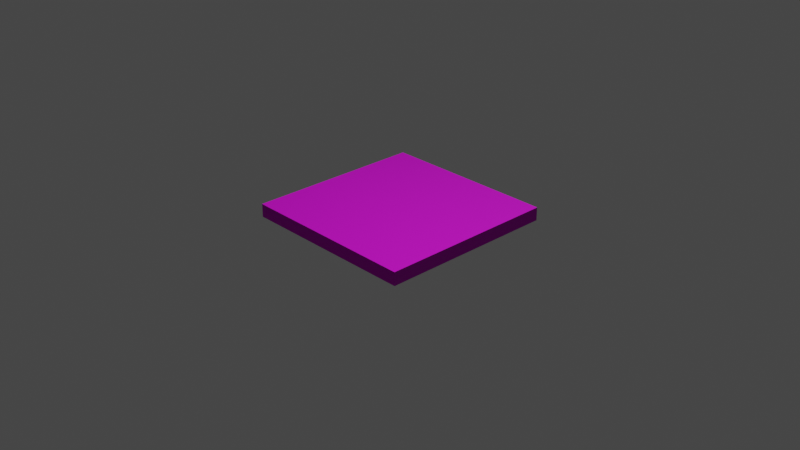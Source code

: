 # Source: Floor_1.blend  (saved by Blender 2.83.19; exported with 4.5.12 LTS)
import bpy
from mathutils import Matrix  # noqa: F401  (used for matrix-valued properties, if any)

bpy.ops.wm.read_factory_settings(use_empty=True)
scene = bpy.context.scene
scene.name = 'Scene'

# ---- collections
col_collection = bpy.data.collections.new('Collection'); scene.collection.children.link(col_collection)

# ---- images (referenced by path relative to the original .blend; pixels are not part of the script)
import os
ASSET_DIR = os.environ.get("B2B_ASSET_DIR", "")  # directory of the original .blend (textures are referenced by path, not embedded)
HERE = os.path.dirname(os.path.abspath(__file__))  # packed textures are extracted next to this script under _unpacked/

def load_image(name, relpath, width, height, colorspace="sRGB"):
    """Load a texture the original file referenced (path relative to the .blend, or extracted next to this script)."""
    p = next((c for c in (os.path.join(HERE, relpath), os.path.join(ASSET_DIR, relpath)) if relpath and os.path.exists(c)), "")
    if p:
        img = bpy.data.images.load(p, check_existing=True)
        img.name = name
    else:  # same state as the original file: an image datablock whose file is absent (Cycles renders it pink)
        img = bpy.data.images.new(name, width, height)
        img.source = "FILE"
        img.filepath = "//" + (relpath or name)
    img.colorspace_settings.name = colorspace
    return img
img_stylized_rock_03_basecolor_tga = load_image('Stylized_Rock_03_basecolor.tga', 'Stylized_Rock_03_basecolor.tga', 1024, 1024, 'sRGB')
img_stylized_rock_03_normal_tga = load_image('Stylized_Rock_03_normal.tga', 'Stylized_Rock_03_normal.tga', 1024, 1024, 'sRGB')
img_stylized_rock_03_roughness_tga = load_image('Stylized_Rock_03_roughness.tga', 'Stylized_Rock_03_roughness.tga', 1024, 1024, 'sRGB')
img_stylized_rock_03_ao_tga = load_image('Stylized_Rock_03_ao.tga', 'Stylized_Rock_03_ao.tga', 1024, 1024, 'sRGB')
img_stylized_rock_03_height_tga = load_image('Stylized_Rock_03_height.tga', 'Stylized_Rock_03_height.tga', 1024, 1024, 'sRGB')

# ---- materials (node trees are filled in below, after node groups)
mat_material = bpy.data.materials.new('Material')
mat_material.alpha_threshold = 0.0
mat_material.use_transparent_shadow = False
mat_material.line_color = (0.0, 0.0, 0.0, 1.0)

# ---- material node trees
mat_material.use_nodes = True; mat_material.node_tree.nodes.clear()
_N = mat_material.node_tree.nodes; _L = mat_material.node_tree.links
n0 = _N.new('ShaderNodeOutputMaterial'); n0.name = 'Material Output'; n0.location = (300, 300)
n1 = _N.new('ShaderNodeTexImage'); n1.name = 'Image Texture.001'; n1.location = (-496, 318)
n1.image = img_stylized_rock_03_basecolor_tga
n2 = _N.new('ShaderNodeTexImage'); n2.name = 'Image Texture.003'; n2.location = (-499, -225)
n2.image = img_stylized_rock_03_normal_tga
n3 = _N.new('ShaderNodeNormalMap'); n3.name = 'Normal Map'; n3.location = (-195, -224)
n4 = _N.new('ShaderNodeTexImage'); n4.name = 'Image Texture.004'; n4.location = (-499, -502)
n4.image = img_stylized_rock_03_roughness_tga
n5 = _N.new('ShaderNodeTexImage'); n5.name = 'Image Texture'; n5.location = (-496, 595)
n5.image = img_stylized_rock_03_ao_tga
n6 = _N.new('ShaderNodeAmbientOcclusion'); n6.name = 'Ambient Occlusion'; n6.location = (-206, 196)
n6.samples = 128
n7 = _N.new('ShaderNodeTexImage'); n7.name = 'Image Texture.002'; n7.location = (-496, 42)
n7.image = img_stylized_rock_03_height_tga
n8 = _N.new('ShaderNodeBsdfPrincipled'); n8.name = 'Principled BSDF'; n8.location = (10, 300)
n8.distribution = 'GGX'
n8.subsurface_method = 'BURLEY'
n8.inputs[3].default_value = 1.45
n8.inputs[27].default_value = (0.0, 0.0, 0.0, 1.0)
n8.inputs[28].default_value = 1.0
_L.new(n8.outputs[0], n0.inputs[0])
_L.new(n2.outputs[0], n3.inputs[1])
_L.new(n3.outputs[0], n8.inputs[5])
_L.new(n1.outputs[0], n8.inputs[0])
_L.new(n4.outputs[1], n8.inputs[2])
_L.new(n5.outputs[0], n6.inputs[0])
_L.new(n7.outputs[1], n3.inputs[0])
n0.is_active_output = True

# ---- world
world_world = bpy.data.worlds.new('World'); scene.world = world_world
world_world.use_nodes = True; world_world.node_tree.nodes.clear()
_N = world_world.node_tree.nodes; _L = world_world.node_tree.links
n0 = _N.new('ShaderNodeOutputWorld'); n0.name = 'World Output'; n0.location = (300, 300)
n1 = _N.new('ShaderNodeBackground'); n1.name = 'Background'; n1.location = (10, 300)
n1.inputs[0].default_value = (0.05088, 0.05088, 0.05088, 1.0)
_L.new(n1.outputs[0], n0.inputs[0])
n0.is_active_output = True
world_world.color = (0.05088, 0.05088, 0.05088)
world_world.use_sun_shadow = False
world_world.sun_shadow_jitter_overblur = 0.0

# ---- cameras
cam_camera = bpy.data.cameras.new('Camera')
cam_camera.clip_end = 100.0
cam_camera.ortho_scale = 7.314

# ---- lights
light_light = bpy.data.lights.new('Light', 'POINT')
light_light.transmission_factor = 0.0
light_light.energy = 1000.0
light_light.shadow_soft_size = 0.1
light_light.shadow_maximum_resolution = 0.006
light_light.use_absolute_resolution = True

# ---- meshes
me_cube = bpy.data.meshes.new('Cube')
me_cube.from_pydata([(0.7, 0.7, 0.1043), (0.7, 0.7, 0.001568), (0.7, -0.7, 0.1043), (0.7, -0.7, 0.001568), (-0.7, 0.7, 0.1043), (-0.7, 0.7, 0.001568), (-0.7, -0.7, 0.1043), (-0.7, -0.7, 0.001568)], [], [(0, 4, 6, 2), (3, 2, 6, 7), (7, 6, 4, 5), (5, 1, 3, 7), (1, 0, 2, 3), (5, 4, 0, 1)])
_uv = me_cube.uv_layers.new(name='UVMap')
_uv.uv.foreach_set('vector', [0.9995, 0.0, 0.9995, 0.9961, 1.975e-07, 0.9961, 0.0, 1.277e-07, 0.8866, 0.0, 0.9433, 0.0, 0.9433, 1.001, 0.8866, 1.001, 1.0, 1.001, 0.9433, 1.001, 0.9433, 0.0, 1.0, 0.0, 1.975e-07, 1.0, 0.0, -0.003814, 0.9995, -0.003814, 0.9995, 1.0, 0.8299, 1.001, 0.7731, 1.001, 0.7731, 2.129e-08, 0.8299, 0.0, 0.8866, 1.001, 0.8299, 1.001, 0.8299, 0.0, 0.8866, 0.0])
me_cube.materials.append(mat_material)
me_cube.use_remesh_preserve_volume = False
me_cube.use_remesh_preserve_attributes = False
me_cube.use_mirror_vertex_groups = False
me_cube.update()

# ---- objects
ob_cube = bpy.data.objects.new('Cube', me_cube)
ob_light = bpy.data.objects.new('Light', light_light)
ob_camera = bpy.data.objects.new('Camera', cam_camera)

# ---- transforms, parenting, visibility, modifiers, constraints
ob_cube.location = (0.0, 0.0, 0.0)
ob_cube.scale = (1.4, 1.4, 1.4)
ob_cube.lock_rotations_4d = False
ob_cube.empty_display_type = 'ARROWS'
ob_cube.lineart.crease_threshold = 0.0
ob_light.location = (4.076, 1.005, 5.904)
ob_light.rotation_euler = (0.6503, 0.05522, 1.866)
ob_light.lock_rotations_4d = False
ob_light.empty_display_type = 'ARROWS'
ob_light.color = (0.0, 0.0, 0.0, 0.0)
ob_light.lineart.crease_threshold = 0.0
ob_camera.location = (7.359, -6.926, 4.958)
ob_camera.rotation_euler = (1.109, 0.0, 0.8149)
ob_camera.lock_rotations_4d = False
ob_camera.empty_display_type = 'ARROWS'
ob_camera.color = (0.0, 0.0, 0.0, 0.0)
ob_camera.display_type = 'WIRE'
ob_camera.lineart.crease_threshold = 0.0

# ---- collection membership
col_collection.objects.link(ob_cube)
col_collection.objects.link(ob_light)
col_collection.objects.link(ob_camera)

# ---- scene / render settings (as saved in the file)
scene.camera = ob_camera
scene.frame_start = 1; scene.frame_end = 250; scene.frame_set(1)
scene.render.engine = 'BLENDER_EEVEE_NEXT'
scene.cycles.use_denoising = False
scene.cycles.samples = 128
scene.cycles.sampling_pattern = 'TABULATED_SOBOL'
scene.cycles.use_adaptive_sampling = False
scene.cycles.use_light_tree = False
scene.view_settings.view_transform = 'Filmic'
bpy.context.view_layer.update()
